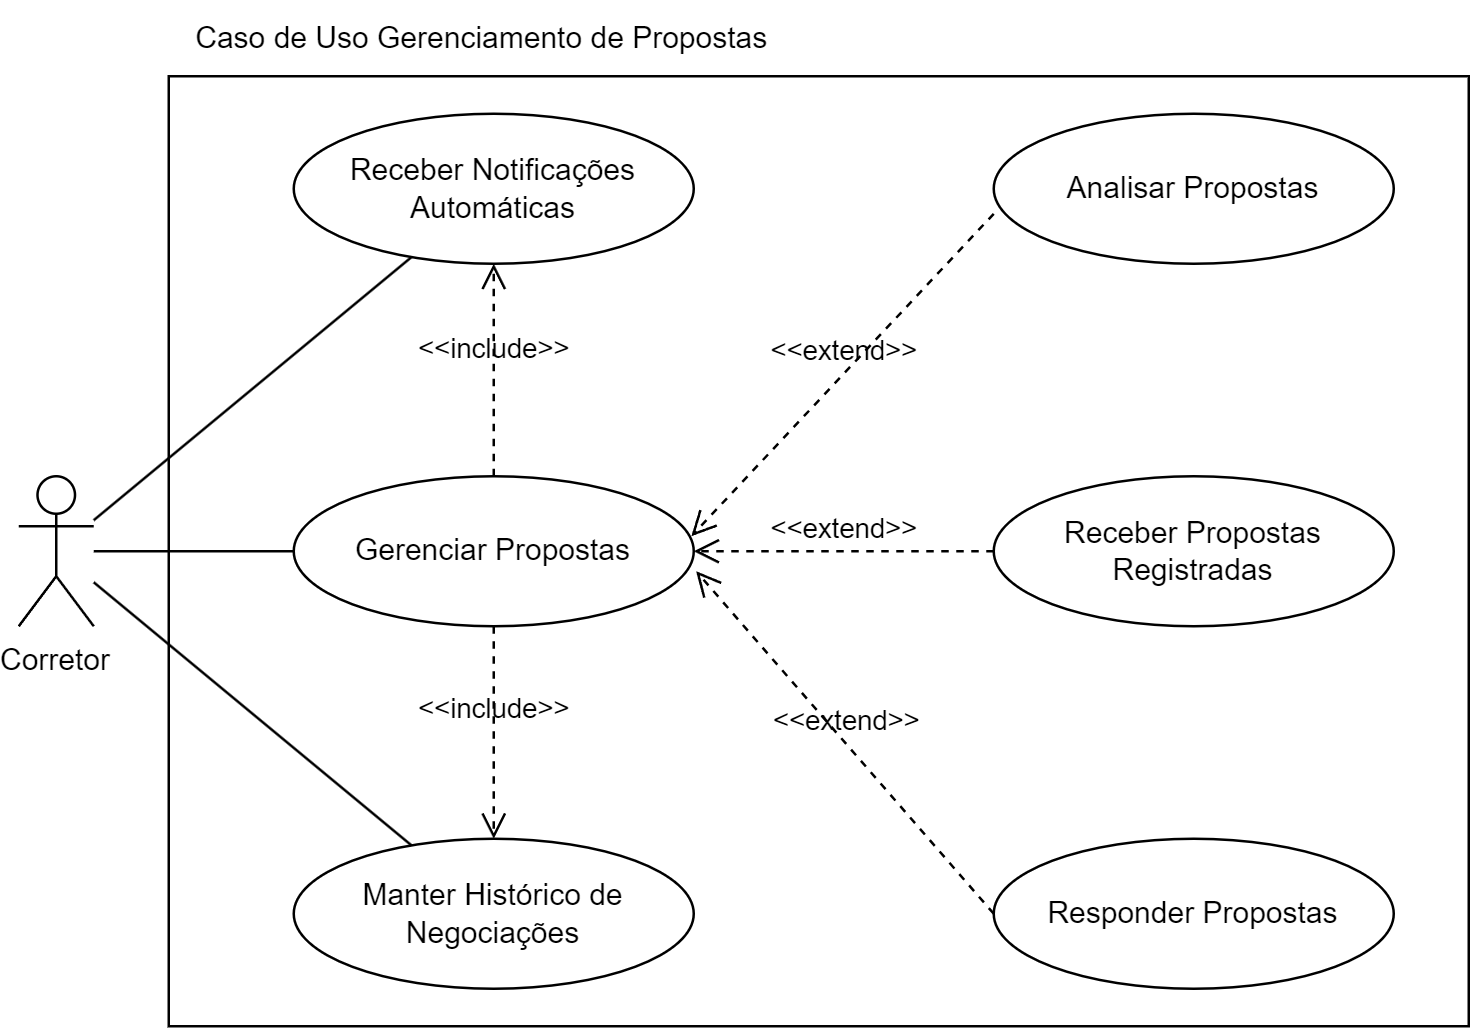

The diagram above was exported from draw.io. Its source (the exported page's mxGraphModel, read from the mxfile embedded in the PNG):
<mxGraphModel dx="1636" dy="886" grid="1" gridSize="10" guides="1" tooltips="1" connect="1" arrows="1" fold="1" page="1" pageScale="1" pageWidth="827" pageHeight="1169" math="0" shadow="0">
  <root>
    <mxCell id="0" />
    <mxCell id="1" parent="0" />
    <mxCell id="z9OsJITNBQ5fd6RahBxx-304" value="" style="rounded=0;whiteSpace=wrap;html=1;" vertex="1" parent="1">
      <mxGeometry x="360" y="400" width="520" height="380" as="geometry" />
    </mxCell>
    <mxCell id="z9OsJITNBQ5fd6RahBxx-305" value="Corretor" style="shape=umlActor;verticalLabelPosition=bottom;verticalAlign=top;" vertex="1" parent="1">
      <mxGeometry x="300" y="560" width="30" height="60" as="geometry" />
    </mxCell>
    <mxCell id="z9OsJITNBQ5fd6RahBxx-306" value="Gerenciar Propostas" style="ellipse;whiteSpace=wrap;html=1;" vertex="1" parent="1">
      <mxGeometry x="410" y="560" width="160" height="60" as="geometry" />
    </mxCell>
    <mxCell id="z9OsJITNBQ5fd6RahBxx-307" value="Manter Histórico de Negociações" style="ellipse;whiteSpace=wrap;html=1;" vertex="1" parent="1">
      <mxGeometry x="410" y="705" width="160" height="60" as="geometry" />
    </mxCell>
    <mxCell id="z9OsJITNBQ5fd6RahBxx-308" value="Receber Notificações Automáticas" style="ellipse;whiteSpace=wrap;html=1;" vertex="1" parent="1">
      <mxGeometry x="410" y="415" width="160" height="60" as="geometry" />
    </mxCell>
    <mxCell id="z9OsJITNBQ5fd6RahBxx-309" style="endArrow=none;html=1;" edge="1" parent="1" source="z9OsJITNBQ5fd6RahBxx-305" target="z9OsJITNBQ5fd6RahBxx-306">
      <mxGeometry relative="1" as="geometry" />
    </mxCell>
    <mxCell id="z9OsJITNBQ5fd6RahBxx-310" style="endArrow=none;html=1;" edge="1" parent="1" source="z9OsJITNBQ5fd6RahBxx-305" target="z9OsJITNBQ5fd6RahBxx-307">
      <mxGeometry relative="1" as="geometry" />
    </mxCell>
    <mxCell id="z9OsJITNBQ5fd6RahBxx-311" style="endArrow=none;html=1;" edge="1" parent="1" source="z9OsJITNBQ5fd6RahBxx-305" target="z9OsJITNBQ5fd6RahBxx-308">
      <mxGeometry relative="1" as="geometry" />
    </mxCell>
    <mxCell id="z9OsJITNBQ5fd6RahBxx-312" value="Receber Propostas Registradas" style="ellipse;whiteSpace=wrap;html=1;" vertex="1" parent="1">
      <mxGeometry x="690" y="560" width="160" height="60" as="geometry" />
    </mxCell>
    <mxCell id="z9OsJITNBQ5fd6RahBxx-313" value="Responder Propostas" style="ellipse;whiteSpace=wrap;html=1;" vertex="1" parent="1">
      <mxGeometry x="690" y="705" width="160" height="60" as="geometry" />
    </mxCell>
    <mxCell id="z9OsJITNBQ5fd6RahBxx-314" value="Analisar Propostas" style="ellipse;whiteSpace=wrap;html=1;" vertex="1" parent="1">
      <mxGeometry x="690" y="415" width="160" height="60" as="geometry" />
    </mxCell>
    <mxCell id="z9OsJITNBQ5fd6RahBxx-315" value="&amp;lt;&amp;lt;include&amp;gt;&amp;gt;" style="endArrow=open;startArrow=none;endFill=0;startFill=0;endSize=8;html=1;verticalAlign=bottom;dashed=1;labelBackgroundColor=none;rounded=0;exitX=0.5;exitY=1;exitDx=0;exitDy=0;entryX=0.5;entryY=0;entryDx=0;entryDy=0;" edge="1" parent="1" source="z9OsJITNBQ5fd6RahBxx-306" target="z9OsJITNBQ5fd6RahBxx-307">
      <mxGeometry width="160" relative="1" as="geometry">
        <mxPoint x="640" y="690" as="sourcePoint" />
        <mxPoint x="800" y="690" as="targetPoint" />
      </mxGeometry>
    </mxCell>
    <mxCell id="z9OsJITNBQ5fd6RahBxx-316" value="&amp;lt;&amp;lt;extend&amp;gt;&amp;gt;" style="endArrow=open;startArrow=none;endFill=0;startFill=0;endSize=8;html=1;verticalAlign=bottom;dashed=1;labelBackgroundColor=none;rounded=0;exitX=0;exitY=0.5;exitDx=0;exitDy=0;entryX=1.006;entryY=0.633;entryDx=0;entryDy=0;entryPerimeter=0;" edge="1" parent="1" source="z9OsJITNBQ5fd6RahBxx-313" target="z9OsJITNBQ5fd6RahBxx-306">
      <mxGeometry width="160" relative="1" as="geometry">
        <mxPoint x="900" y="700" as="sourcePoint" />
        <mxPoint x="1060" y="700" as="targetPoint" />
      </mxGeometry>
    </mxCell>
    <mxCell id="z9OsJITNBQ5fd6RahBxx-317" value="&amp;lt;&amp;lt;include&amp;gt;&amp;gt;" style="endArrow=open;startArrow=none;endFill=0;startFill=0;endSize=8;html=1;verticalAlign=bottom;dashed=1;labelBackgroundColor=none;rounded=0;exitX=0.5;exitY=0;exitDx=0;exitDy=0;entryX=0.5;entryY=1;entryDx=0;entryDy=0;" edge="1" parent="1" source="z9OsJITNBQ5fd6RahBxx-306" target="z9OsJITNBQ5fd6RahBxx-308">
      <mxGeometry width="160" relative="1" as="geometry">
        <mxPoint x="630" y="530" as="sourcePoint" />
        <mxPoint x="790" y="530" as="targetPoint" />
      </mxGeometry>
    </mxCell>
    <mxCell id="z9OsJITNBQ5fd6RahBxx-318" value="&amp;lt;&amp;lt;extend&amp;gt;&amp;gt;" style="endArrow=open;startArrow=none;endFill=0;startFill=0;endSize=8;html=1;verticalAlign=bottom;dashed=1;labelBackgroundColor=none;rounded=0;exitX=0;exitY=0.667;exitDx=0;exitDy=0;exitPerimeter=0;entryX=0.994;entryY=0.4;entryDx=0;entryDy=0;entryPerimeter=0;" edge="1" parent="1" source="z9OsJITNBQ5fd6RahBxx-314" target="z9OsJITNBQ5fd6RahBxx-306">
      <mxGeometry width="160" relative="1" as="geometry">
        <mxPoint x="770" y="530" as="sourcePoint" />
        <mxPoint x="930" y="530" as="targetPoint" />
      </mxGeometry>
    </mxCell>
    <mxCell id="z9OsJITNBQ5fd6RahBxx-319" value="&amp;lt;&amp;lt;extend&amp;gt;&amp;gt;" style="endArrow=open;startArrow=none;endFill=0;startFill=0;endSize=8;html=1;verticalAlign=bottom;dashed=1;labelBackgroundColor=none;rounded=0;entryX=1;entryY=0.5;entryDx=0;entryDy=0;exitX=0;exitY=0.5;exitDx=0;exitDy=0;" edge="1" parent="1" source="z9OsJITNBQ5fd6RahBxx-312" target="z9OsJITNBQ5fd6RahBxx-306">
      <mxGeometry width="160" relative="1" as="geometry">
        <mxPoint x="770" y="600" as="sourcePoint" />
        <mxPoint x="1080" y="720" as="targetPoint" />
      </mxGeometry>
    </mxCell>
    <mxCell id="z9OsJITNBQ5fd6RahBxx-320" value="Caso de Uso Gerenciamento de Propostas" style="text;html=1;align=center;verticalAlign=middle;resizable=0;points=[];autosize=1;strokeColor=none;fillColor=none;" vertex="1" parent="1">
      <mxGeometry x="360" y="370" width="250" height="30" as="geometry" />
    </mxCell>
  </root>
</mxGraphModel>